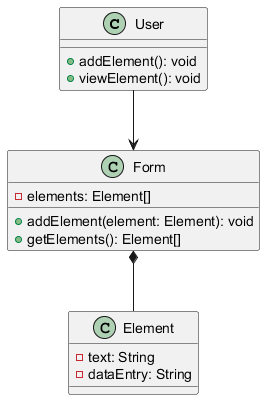

The diagram above was rendered by PlantUML. Its source (embedded in the PNG):
@startuml
class User {
    + addElement(): void
    + viewElement(): void
}

class Form {
    - elements: Element[]
    + addElement(element: Element): void
    + getElements(): Element[]
}

class Element {
    - text: String
    - dataEntry: String
}

User --> Form
Form *-- Element
@enduml